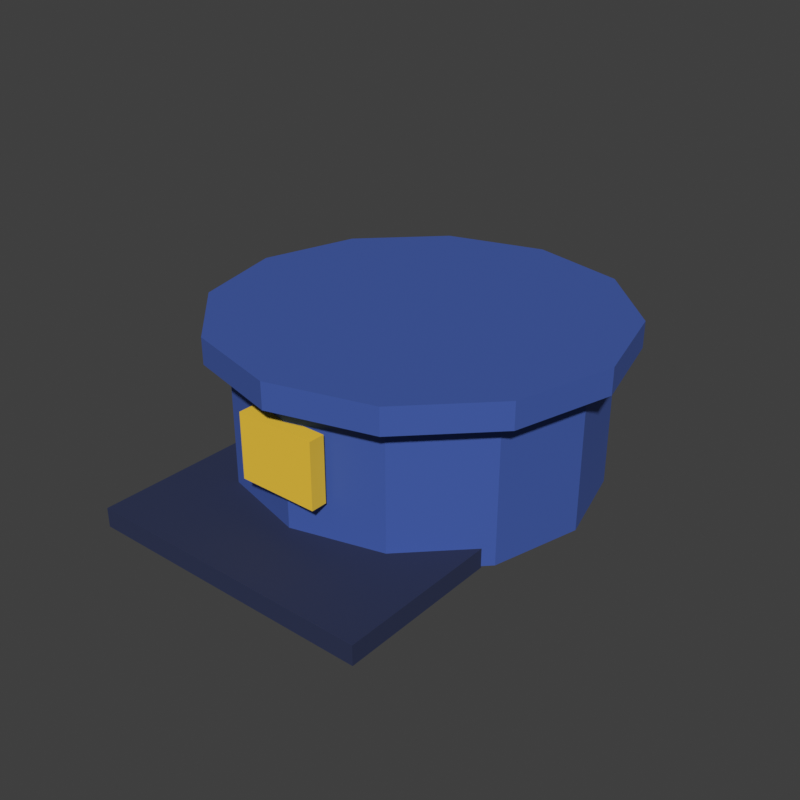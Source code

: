 # Source: GruffHat.blend  (saved by Blender 5.2.45; exported with 4.5.12 LTS)
import bpy
from mathutils import Matrix  # noqa: F401  (used for matrix-valued properties, if any)

bpy.ops.wm.read_factory_settings(use_empty=True)
scene = bpy.context.scene
scene.name = 'Scene'

# ---- materials (node trees are filled in below, after node groups)
mat_gruffhat_cap = bpy.data.materials.new('GruffHat_Cap')
mat_gruffhat_cap.diffuse_color = (0.04519, 0.1022, 0.402, 1.0)
mat_gruffhat_brim = bpy.data.materials.new('GruffHat_Brim')
mat_gruffhat_brim.diffuse_color = (0.01681, 0.02624, 0.08022, 1.0)
mat_gruffhat_badge = bpy.data.materials.new('GruffHat_Badge')
mat_gruffhat_badge.diffuse_color = (0.8714, 0.5776, 0.04519, 1.0)

# ---- material node trees
mat_gruffhat_cap.use_nodes = True; mat_gruffhat_cap.node_tree.nodes.clear()
_N = mat_gruffhat_cap.node_tree.nodes; _L = mat_gruffhat_cap.node_tree.links
n0 = _N.new('ShaderNodeBsdfPrincipled'); n0.name = 'Principled BSDF'; n0.location = (-200, 100)
n0.inputs[0].default_value = (0.04519, 0.1022, 0.402, 1.0)
n0.inputs[2].default_value = 0.8
n0.inputs[10].default_value = 0.005
n1 = _N.new('ShaderNodeOutputMaterial'); n1.name = 'Material Output'; n1.location = (200, 100)
_L.new(n0.outputs[0], n1.inputs[0])
n1.is_active_output = True
mat_gruffhat_brim.use_nodes = True; mat_gruffhat_brim.node_tree.nodes.clear()
_N = mat_gruffhat_brim.node_tree.nodes; _L = mat_gruffhat_brim.node_tree.links
n0 = _N.new('ShaderNodeBsdfPrincipled'); n0.name = 'Principled BSDF'; n0.location = (-200, 100)
n0.inputs[0].default_value = (0.01681, 0.02624, 0.08022, 1.0)
n0.inputs[2].default_value = 0.8
n0.inputs[10].default_value = 0.005
n1 = _N.new('ShaderNodeOutputMaterial'); n1.name = 'Material Output'; n1.location = (200, 100)
_L.new(n0.outputs[0], n1.inputs[0])
n1.is_active_output = True
mat_gruffhat_badge.use_nodes = True; mat_gruffhat_badge.node_tree.nodes.clear()
_N = mat_gruffhat_badge.node_tree.nodes; _L = mat_gruffhat_badge.node_tree.links
n0 = _N.new('ShaderNodeBsdfPrincipled'); n0.name = 'Principled BSDF'; n0.location = (-200, 100)
n0.inputs[0].default_value = (0.8714, 0.5776, 0.04519, 1.0)
n0.inputs[2].default_value = 0.8
n0.inputs[10].default_value = 0.005
n1 = _N.new('ShaderNodeOutputMaterial'); n1.name = 'Material Output'; n1.location = (200, 100)
_L.new(n0.outputs[0], n1.inputs[0])
n1.is_active_output = True

# ---- world
world_sky = bpy.data.worlds.new('Sky'); scene.world = world_sky
world_sky.use_nodes = True; world_sky.node_tree.nodes.clear()
_N = world_sky.node_tree.nodes; _L = world_sky.node_tree.links
n0 = _N.new('ShaderNodeBackground'); n0.name = 'Background'; n0.location = (-200, 100)
n0.inputs[0].default_value = (0.05, 0.05, 0.05, 1.0)
n1 = _N.new('ShaderNodeOutputWorld'); n1.name = 'World Output'; n1.location = (200, 100)
_L.new(n0.outputs[0], n1.inputs[0])
n1.is_active_output = True
world_sky.color = (0.45, 0.65, 0.9)

# ---- meshes
me_cap = bpy.data.meshes.new('Cap')
me_cap.from_pydata([(0.0, 0.55, 0.025), (0.0, 0.55, 0.475), (0.275, 0.4763, 0.025), (0.275, 0.4763, 0.475), (0.4763, 0.275, 0.025), (0.4763, 0.275, 0.475), (0.55, 0.0, 0.025), (0.55, 0.0, 0.475), (0.4763, -0.275, 0.025), (0.4763, -0.275, 0.475), (0.275, -0.4763, 0.025), (0.275, -0.4763, 0.475), (0.0, -0.55, 0.025), (0.0, -0.55, 0.475), (-0.275, -0.4763, 0.025), (-0.275, -0.4763, 0.475), (-0.4763, -0.275, 0.025), (-0.4763, -0.275, 0.475), (-0.55, 0.0, 0.025), (-0.55, 0.0, 0.475), (-0.4763, 0.275, 0.025), (-0.4763, 0.275, 0.475), (-0.275, 0.4763, 0.025), (-0.275, 0.4763, 0.475), (0.0, 0.62, 0.46), (0.0, 0.62, 0.54), (0.31, 0.5369, 0.46), (0.31, 0.5369, 0.54), (0.5369, 0.31, 0.46), (0.5369, 0.31, 0.54), (0.62, 0.0, 0.46), (0.62, 0.0, 0.54), (0.5369, -0.31, 0.46), (0.5369, -0.31, 0.54), (0.31, -0.5369, 0.46), (0.31, -0.5369, 0.54), (0.0, -0.62, 0.46), (0.0, -0.62, 0.54), (-0.31, -0.5369, 0.46), (-0.31, -0.5369, 0.54), (-0.5369, -0.31, 0.46), (-0.5369, -0.31, 0.54), (-0.62, 0.0, 0.46), (-0.62, 0.0, 0.54), (-0.5369, 0.31, 0.46), (-0.5369, 0.31, 0.54), (-0.31, 0.5369, 0.46), (-0.31, 0.5369, 0.54)], [], [(0, 1, 3, 2), (2, 3, 5, 4), (4, 5, 7, 6), (6, 7, 9, 8), (8, 9, 11, 10), (10, 11, 13, 12), (12, 13, 15, 14), (14, 15, 17, 16), (16, 17, 19, 18), (18, 19, 21, 20), (3, 1, 23, 21, 19, 17, 15, 13, 11, 9, 7, 5), (20, 21, 23, 22), (22, 23, 1, 0), (0, 2, 4, 6, 8, 10, 12, 14, 16, 18, 20, 22), (24, 25, 27, 26), (26, 27, 29, 28), (28, 29, 31, 30), (30, 31, 33, 32), (32, 33, 35, 34), (34, 35, 37, 36), (36, 37, 39, 38), (38, 39, 41, 40), (40, 41, 43, 42), (42, 43, 45, 44), (27, 25, 47, 45, 43, 41, 39, 37, 35, 33, 31, 29), (44, 45, 47, 46), (46, 47, 25, 24), (24, 26, 28, 30, 32, 34, 36, 38, 40, 42, 44, 46)])
_uv = me_cap.uv_layers.new(name='UVMap')
_uv.uv.foreach_set('vector', [1.0, 0.5, 1.0, 1.0, 0.9167, 1.0, 0.9167, 0.5, 0.9167, 0.5, 0.9167, 1.0, 0.8333, 1.0, 0.8333, 0.5, 0.8333, 0.5, 0.8333, 1.0, 0.75, 1.0, 0.75, 0.5, 0.75, 0.5, 0.75, 1.0, 0.6667, 1.0, 0.6667, 0.5, 0.6667, 0.5, 0.6667, 1.0, 0.5833, 1.0, 0.5833, 0.5, 0.5833, 0.5, 0.5833, 1.0, 0.5, 1.0, 0.5, 0.5, 0.5, 0.5, 0.5, 1.0, 0.4167, 1.0, 0.4167, 0.5, 0.4167, 0.5, 0.4167, 1.0, 0.3333, 1.0, 0.3333, 0.5, 0.3333, 0.5, 0.3333, 1.0, 0.25, 1.0, 0.25, 0.5, 0.25, 0.5, 0.25, 1.0, 0.1667, 1.0, 0.1667, 0.5, 0.37, 0.4578, 0.25, 0.49, 0.13, 0.4578, 0.04215, 0.37, 0.01, 0.25, 0.04215, 0.13, 0.13, 0.04215, 0.25, 0.01, 0.37, 0.04215, 0.4578, 0.13, 0.49, 0.25, 0.4578, 0.37, 0.1667, 0.5, 0.1667, 1.0, 0.08333, 1.0, 0.08333, 0.5, 0.08333, 0.5, 0.08333, 1.0, 7.451e-08, 1.0, 7.451e-08, 0.5, 0.75, 0.49, 0.87, 0.4578, 0.9578, 0.37, 0.99, 0.25, 0.9578, 0.13, 0.87, 0.04215, 0.75, 0.01, 0.63, 0.04215, 0.5422, 0.13, 0.51, 0.25, 0.5422, 0.37, 0.63, 0.4578, 1.0, 0.5, 1.0, 1.0, 0.9167, 1.0, 0.9167, 0.5, 0.9167, 0.5, 0.9167, 1.0, 0.8333, 1.0, 0.8333, 0.5, 0.8333, 0.5, 0.8333, 1.0, 0.75, 1.0, 0.75, 0.5, 0.75, 0.5, 0.75, 1.0, 0.6667, 1.0, 0.6667, 0.5, 0.6667, 0.5, 0.6667, 1.0, 0.5833, 1.0, 0.5833, 0.5, 0.5833, 0.5, 0.5833, 1.0, 0.5, 1.0, 0.5, 0.5, 0.5, 0.5, 0.5, 1.0, 0.4167, 1.0, 0.4167, 0.5, 0.4167, 0.5, 0.4167, 1.0, 0.3333, 1.0, 0.3333, 0.5, 0.3333, 0.5, 0.3333, 1.0, 0.25, 1.0, 0.25, 0.5, 0.25, 0.5, 0.25, 1.0, 0.1667, 1.0, 0.1667, 0.5, 0.37, 0.4578, 0.25, 0.49, 0.13, 0.4578, 0.04215, 0.37, 0.01, 0.25, 0.04215, 0.13, 0.13, 0.04215, 0.25, 0.01, 0.37, 0.04215, 0.4578, 0.13, 0.49, 0.25, 0.4578, 0.37, 0.1667, 0.5, 0.1667, 1.0, 0.08333, 1.0, 0.08333, 0.5, 0.08333, 0.5, 0.08333, 1.0, 7.451e-08, 1.0, 7.451e-08, 0.5, 0.75, 0.49, 0.87, 0.4578, 0.9578, 0.37, 0.99, 0.25, 0.9578, 0.13, 0.87, 0.04215, 0.75, 0.01, 0.63, 0.04215, 0.5422, 0.13, 0.51, 0.25, 0.5422, 0.37, 0.63, 0.4578])
me_cap.materials.append(mat_gruffhat_cap)
me_cap.update()
me_brim = bpy.data.meshes.new('Brim')
me_brim.from_pydata([(-0.45, -0.8, 0.02), (-0.45, -0.8, 0.08), (-0.45, -0.3, 0.02), (-0.45, -0.3, 0.08), (0.45, -0.8, 0.02), (0.45, -0.8, 0.08), (0.45, -0.3, 0.02), (0.45, -0.3, 0.08)], [], [(0, 1, 3, 2), (2, 3, 7, 6), (6, 7, 5, 4), (4, 5, 1, 0), (2, 6, 4, 0), (7, 3, 1, 5)])
_uv = me_brim.uv_layers.new(name='UVMap')
_uv.uv.foreach_set('vector', [0.375, 0.0, 0.625, 0.0, 0.625, 0.25, 0.375, 0.25, 0.375, 0.25, 0.625, 0.25, 0.625, 0.5, 0.375, 0.5, 0.375, 0.5, 0.625, 0.5, 0.625, 0.75, 0.375, 0.75, 0.375, 0.75, 0.625, 0.75, 0.625, 1.0, 0.375, 1.0, 0.125, 0.5, 0.375, 0.5, 0.375, 0.75, 0.125, 0.75, 0.625, 0.5, 0.875, 0.5, 0.875, 0.75, 0.625, 0.75])
me_brim.materials.append(mat_gruffhat_brim)
me_brim.update()
me_badge = bpy.data.meshes.new('Badge')
me_badge.from_pydata([(-0.125, -0.585, 0.2), (-0.125, -0.585, 0.4), (-0.125, -0.535, 0.2), (-0.125, -0.535, 0.4), (0.125, -0.585, 0.2), (0.125, -0.585, 0.4), (0.125, -0.535, 0.2), (0.125, -0.535, 0.4)], [], [(0, 1, 3, 2), (2, 3, 7, 6), (6, 7, 5, 4), (4, 5, 1, 0), (2, 6, 4, 0), (7, 3, 1, 5)])
_uv = me_badge.uv_layers.new(name='UVMap')
_uv.uv.foreach_set('vector', [0.375, 0.0, 0.625, 0.0, 0.625, 0.25, 0.375, 0.25, 0.375, 0.25, 0.625, 0.25, 0.625, 0.5, 0.375, 0.5, 0.375, 0.5, 0.625, 0.5, 0.625, 0.75, 0.375, 0.75, 0.375, 0.75, 0.625, 0.75, 0.625, 1.0, 0.375, 1.0, 0.125, 0.5, 0.375, 0.5, 0.375, 0.75, 0.125, 0.75, 0.625, 0.5, 0.875, 0.5, 0.875, 0.75, 0.625, 0.75])
me_badge.materials.append(mat_gruffhat_badge)
me_badge.update()

# ---- objects
ob_cap = bpy.data.objects.new('Cap', me_cap)
ob_brim = bpy.data.objects.new('Brim', me_brim)
ob_badge = bpy.data.objects.new('Badge', me_badge)

# ---- transforms, parenting, visibility, modifiers, constraints
ob_cap.location = (0.0, 0.0, 0.0)
ob_brim.location = (0.0, 0.0, 0.0)
ob_badge.location = (0.0, 0.0, 0.0)

# ---- collection membership
scene.collection.objects.link(ob_cap)
scene.collection.objects.link(ob_brim)
scene.collection.objects.link(ob_badge)

# ---- scene / render settings (as saved in the file)
scene.frame_start = 1; scene.frame_end = 250; scene.frame_set(1)
scene.render.engine = 'BLENDER_WORKBENCH'
scene.render.resolution_x = 800
scene.render.resolution_y = 800
scene.render.bake_bias = 0.0
scene.render.bake_samples = 0
scene.render.compositor_device = 'GPU'
scene.eevee.use_volume_custom_range = False
scene.eevee.fast_gi_thickness_near = 0.1
scene.eevee.fast_gi_thickness_far = 0.0
scene.eevee.ray_tracing_options.screen_trace_thickness = 0.1
scene.view_settings.view_transform = 'Standard'
bpy.context.view_layer.update()

# ---- added for rendering (the .blend has no active camera and no usable light): camera, sun
cam_auto = bpy.data.cameras.new('AutoCamera')
cam_auto.lens = 50.0
cam_auto.sensor_width = 36.0
cam_auto.clip_end = 1000.0
ob_auto_camera = bpy.data.objects.new('AutoCamera', cam_auto)
scene.collection.objects.link(ob_auto_camera)
ob_auto_camera.location = (1.80938, -2.26125, 1.7275)
ob_auto_camera.rotation_euler = (1.09748, -7.21219e-08, 0.694738)
scene.camera = ob_auto_camera
light_auto_sun = bpy.data.lights.new('AutoSun', 'SUN')
light_auto_sun.energy = 3.0
light_auto_sun.angle = 0.0523599
ob_auto_sun = bpy.data.objects.new('AutoSun', light_auto_sun)
scene.collection.objects.link(ob_auto_sun)
ob_auto_sun.rotation_euler = (0.872665, 0.174533, 0.523599)
bpy.context.view_layer.update()
